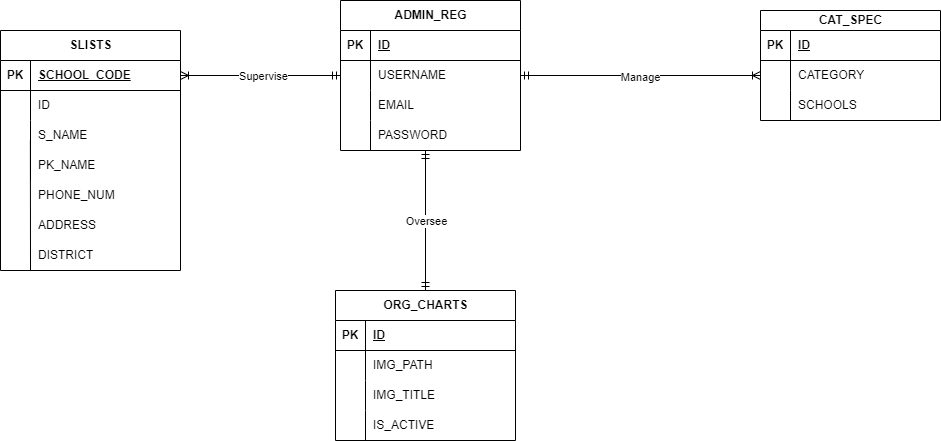

The diagram above was exported from draw.io. Its source (the exported page's mxGraphModel, read from the mxfile embedded in the PNG):
<mxGraphModel dx="1194" dy="570" grid="1" gridSize="10" guides="1" tooltips="1" connect="1" arrows="1" fold="1" page="1" pageScale="1" pageWidth="1169" pageHeight="827" math="0" shadow="0">
  <root>
    <mxCell id="0" />
    <mxCell id="1" parent="0" />
    <mxCell id="NqJ7cD1zVIcVH1wLKXHE-15" value="ADMIN_REG" style="shape=table;startSize=30;container=1;collapsible=1;childLayout=tableLayout;fixedRows=1;rowLines=0;fontStyle=1;align=center;resizeLast=1;html=1;" parent="1" vertex="1">
      <mxGeometry x="500" y="310" width="180" height="150" as="geometry" />
    </mxCell>
    <mxCell id="NqJ7cD1zVIcVH1wLKXHE-16" value="" style="shape=tableRow;horizontal=0;startSize=0;swimlaneHead=0;swimlaneBody=0;fillColor=none;collapsible=0;dropTarget=0;points=[[0,0.5],[1,0.5]];portConstraint=eastwest;top=0;left=0;right=0;bottom=1;" parent="NqJ7cD1zVIcVH1wLKXHE-15" vertex="1">
      <mxGeometry y="30" width="180" height="30" as="geometry" />
    </mxCell>
    <mxCell id="NqJ7cD1zVIcVH1wLKXHE-17" value="PK" style="shape=partialRectangle;connectable=0;fillColor=none;top=0;left=0;bottom=0;right=0;fontStyle=1;overflow=hidden;whiteSpace=wrap;html=1;" parent="NqJ7cD1zVIcVH1wLKXHE-16" vertex="1">
      <mxGeometry width="30" height="30" as="geometry">
        <mxRectangle width="30" height="30" as="alternateBounds" />
      </mxGeometry>
    </mxCell>
    <mxCell id="NqJ7cD1zVIcVH1wLKXHE-18" value="ID" style="shape=partialRectangle;connectable=0;fillColor=none;top=0;left=0;bottom=0;right=0;align=left;spacingLeft=6;fontStyle=5;overflow=hidden;whiteSpace=wrap;html=1;" parent="NqJ7cD1zVIcVH1wLKXHE-16" vertex="1">
      <mxGeometry x="30" width="150" height="30" as="geometry">
        <mxRectangle width="150" height="30" as="alternateBounds" />
      </mxGeometry>
    </mxCell>
    <mxCell id="NqJ7cD1zVIcVH1wLKXHE-19" value="" style="shape=tableRow;horizontal=0;startSize=0;swimlaneHead=0;swimlaneBody=0;fillColor=none;collapsible=0;dropTarget=0;points=[[0,0.5],[1,0.5]];portConstraint=eastwest;top=0;left=0;right=0;bottom=0;" parent="NqJ7cD1zVIcVH1wLKXHE-15" vertex="1">
      <mxGeometry y="60" width="180" height="30" as="geometry" />
    </mxCell>
    <mxCell id="NqJ7cD1zVIcVH1wLKXHE-20" value="" style="shape=partialRectangle;connectable=0;fillColor=none;top=0;left=0;bottom=0;right=0;editable=1;overflow=hidden;whiteSpace=wrap;html=1;" parent="NqJ7cD1zVIcVH1wLKXHE-19" vertex="1">
      <mxGeometry width="30" height="30" as="geometry">
        <mxRectangle width="30" height="30" as="alternateBounds" />
      </mxGeometry>
    </mxCell>
    <mxCell id="NqJ7cD1zVIcVH1wLKXHE-21" value="USERNAME" style="shape=partialRectangle;connectable=0;fillColor=none;top=0;left=0;bottom=0;right=0;align=left;spacingLeft=6;overflow=hidden;whiteSpace=wrap;html=1;" parent="NqJ7cD1zVIcVH1wLKXHE-19" vertex="1">
      <mxGeometry x="30" width="150" height="30" as="geometry">
        <mxRectangle width="150" height="30" as="alternateBounds" />
      </mxGeometry>
    </mxCell>
    <mxCell id="NqJ7cD1zVIcVH1wLKXHE-22" value="" style="shape=tableRow;horizontal=0;startSize=0;swimlaneHead=0;swimlaneBody=0;fillColor=none;collapsible=0;dropTarget=0;points=[[0,0.5],[1,0.5]];portConstraint=eastwest;top=0;left=0;right=0;bottom=0;" parent="NqJ7cD1zVIcVH1wLKXHE-15" vertex="1">
      <mxGeometry y="90" width="180" height="30" as="geometry" />
    </mxCell>
    <mxCell id="NqJ7cD1zVIcVH1wLKXHE-23" value="" style="shape=partialRectangle;connectable=0;fillColor=none;top=0;left=0;bottom=0;right=0;editable=1;overflow=hidden;whiteSpace=wrap;html=1;" parent="NqJ7cD1zVIcVH1wLKXHE-22" vertex="1">
      <mxGeometry width="30" height="30" as="geometry">
        <mxRectangle width="30" height="30" as="alternateBounds" />
      </mxGeometry>
    </mxCell>
    <mxCell id="NqJ7cD1zVIcVH1wLKXHE-24" value="EMAIL" style="shape=partialRectangle;connectable=0;fillColor=none;top=0;left=0;bottom=0;right=0;align=left;spacingLeft=6;overflow=hidden;whiteSpace=wrap;html=1;" parent="NqJ7cD1zVIcVH1wLKXHE-22" vertex="1">
      <mxGeometry x="30" width="150" height="30" as="geometry">
        <mxRectangle width="150" height="30" as="alternateBounds" />
      </mxGeometry>
    </mxCell>
    <mxCell id="NqJ7cD1zVIcVH1wLKXHE-25" value="" style="shape=tableRow;horizontal=0;startSize=0;swimlaneHead=0;swimlaneBody=0;fillColor=none;collapsible=0;dropTarget=0;points=[[0,0.5],[1,0.5]];portConstraint=eastwest;top=0;left=0;right=0;bottom=0;" parent="NqJ7cD1zVIcVH1wLKXHE-15" vertex="1">
      <mxGeometry y="120" width="180" height="30" as="geometry" />
    </mxCell>
    <mxCell id="NqJ7cD1zVIcVH1wLKXHE-26" value="" style="shape=partialRectangle;connectable=0;fillColor=none;top=0;left=0;bottom=0;right=0;editable=1;overflow=hidden;whiteSpace=wrap;html=1;" parent="NqJ7cD1zVIcVH1wLKXHE-25" vertex="1">
      <mxGeometry width="30" height="30" as="geometry">
        <mxRectangle width="30" height="30" as="alternateBounds" />
      </mxGeometry>
    </mxCell>
    <mxCell id="NqJ7cD1zVIcVH1wLKXHE-27" value="PASSWORD" style="shape=partialRectangle;connectable=0;fillColor=none;top=0;left=0;bottom=0;right=0;align=left;spacingLeft=6;overflow=hidden;whiteSpace=wrap;html=1;" parent="NqJ7cD1zVIcVH1wLKXHE-25" vertex="1">
      <mxGeometry x="30" width="150" height="30" as="geometry">
        <mxRectangle width="150" height="30" as="alternateBounds" />
      </mxGeometry>
    </mxCell>
    <mxCell id="NqJ7cD1zVIcVH1wLKXHE-58" value="CAT_SPEC" style="shape=table;startSize=20;container=1;collapsible=1;childLayout=tableLayout;fixedRows=1;rowLines=0;fontStyle=1;align=center;resizeLast=1;html=1;" parent="1" vertex="1">
      <mxGeometry x="920" y="320" width="180" height="110" as="geometry" />
    </mxCell>
    <mxCell id="NqJ7cD1zVIcVH1wLKXHE-59" value="" style="shape=tableRow;horizontal=0;startSize=0;swimlaneHead=0;swimlaneBody=0;fillColor=none;collapsible=0;dropTarget=0;points=[[0,0.5],[1,0.5]];portConstraint=eastwest;top=0;left=0;right=0;bottom=1;" parent="NqJ7cD1zVIcVH1wLKXHE-58" vertex="1">
      <mxGeometry y="20" width="180" height="30" as="geometry" />
    </mxCell>
    <mxCell id="NqJ7cD1zVIcVH1wLKXHE-60" value="PK" style="shape=partialRectangle;connectable=0;fillColor=none;top=0;left=0;bottom=0;right=0;fontStyle=1;overflow=hidden;whiteSpace=wrap;html=1;" parent="NqJ7cD1zVIcVH1wLKXHE-59" vertex="1">
      <mxGeometry width="30" height="30" as="geometry">
        <mxRectangle width="30" height="30" as="alternateBounds" />
      </mxGeometry>
    </mxCell>
    <mxCell id="NqJ7cD1zVIcVH1wLKXHE-61" value="ID" style="shape=partialRectangle;connectable=0;fillColor=none;top=0;left=0;bottom=0;right=0;align=left;spacingLeft=6;fontStyle=5;overflow=hidden;whiteSpace=wrap;html=1;" parent="NqJ7cD1zVIcVH1wLKXHE-59" vertex="1">
      <mxGeometry x="30" width="150" height="30" as="geometry">
        <mxRectangle width="150" height="30" as="alternateBounds" />
      </mxGeometry>
    </mxCell>
    <mxCell id="NqJ7cD1zVIcVH1wLKXHE-62" value="" style="shape=tableRow;horizontal=0;startSize=0;swimlaneHead=0;swimlaneBody=0;fillColor=none;collapsible=0;dropTarget=0;points=[[0,0.5],[1,0.5]];portConstraint=eastwest;top=0;left=0;right=0;bottom=0;" parent="NqJ7cD1zVIcVH1wLKXHE-58" vertex="1">
      <mxGeometry y="50" width="180" height="30" as="geometry" />
    </mxCell>
    <mxCell id="NqJ7cD1zVIcVH1wLKXHE-63" value="" style="shape=partialRectangle;connectable=0;fillColor=none;top=0;left=0;bottom=0;right=0;editable=1;overflow=hidden;whiteSpace=wrap;html=1;" parent="NqJ7cD1zVIcVH1wLKXHE-62" vertex="1">
      <mxGeometry width="30" height="30" as="geometry">
        <mxRectangle width="30" height="30" as="alternateBounds" />
      </mxGeometry>
    </mxCell>
    <mxCell id="NqJ7cD1zVIcVH1wLKXHE-64" value="CATEGORY" style="shape=partialRectangle;connectable=0;fillColor=none;top=0;left=0;bottom=0;right=0;align=left;spacingLeft=6;overflow=hidden;whiteSpace=wrap;html=1;" parent="NqJ7cD1zVIcVH1wLKXHE-62" vertex="1">
      <mxGeometry x="30" width="150" height="30" as="geometry">
        <mxRectangle width="150" height="30" as="alternateBounds" />
      </mxGeometry>
    </mxCell>
    <mxCell id="NqJ7cD1zVIcVH1wLKXHE-65" value="" style="shape=tableRow;horizontal=0;startSize=0;swimlaneHead=0;swimlaneBody=0;fillColor=none;collapsible=0;dropTarget=0;points=[[0,0.5],[1,0.5]];portConstraint=eastwest;top=0;left=0;right=0;bottom=0;" parent="NqJ7cD1zVIcVH1wLKXHE-58" vertex="1">
      <mxGeometry y="80" width="180" height="30" as="geometry" />
    </mxCell>
    <mxCell id="NqJ7cD1zVIcVH1wLKXHE-66" value="" style="shape=partialRectangle;connectable=0;fillColor=none;top=0;left=0;bottom=0;right=0;editable=1;overflow=hidden;whiteSpace=wrap;html=1;" parent="NqJ7cD1zVIcVH1wLKXHE-65" vertex="1">
      <mxGeometry width="30" height="30" as="geometry">
        <mxRectangle width="30" height="30" as="alternateBounds" />
      </mxGeometry>
    </mxCell>
    <mxCell id="NqJ7cD1zVIcVH1wLKXHE-67" value="SCHOOLS" style="shape=partialRectangle;connectable=0;fillColor=none;top=0;left=0;bottom=0;right=0;align=left;spacingLeft=6;overflow=hidden;whiteSpace=wrap;html=1;" parent="NqJ7cD1zVIcVH1wLKXHE-65" vertex="1">
      <mxGeometry x="30" width="150" height="30" as="geometry">
        <mxRectangle width="150" height="30" as="alternateBounds" />
      </mxGeometry>
    </mxCell>
    <mxCell id="NqJ7cD1zVIcVH1wLKXHE-71" value="ORG_CHARTS" style="shape=table;startSize=30;container=1;collapsible=1;childLayout=tableLayout;fixedRows=1;rowLines=0;fontStyle=1;align=center;resizeLast=1;html=1;" parent="1" vertex="1">
      <mxGeometry x="495" y="600" width="180" height="150" as="geometry" />
    </mxCell>
    <mxCell id="NqJ7cD1zVIcVH1wLKXHE-72" value="" style="shape=tableRow;horizontal=0;startSize=0;swimlaneHead=0;swimlaneBody=0;fillColor=none;collapsible=0;dropTarget=0;points=[[0,0.5],[1,0.5]];portConstraint=eastwest;top=0;left=0;right=0;bottom=1;" parent="NqJ7cD1zVIcVH1wLKXHE-71" vertex="1">
      <mxGeometry y="30" width="180" height="30" as="geometry" />
    </mxCell>
    <mxCell id="NqJ7cD1zVIcVH1wLKXHE-73" value="PK" style="shape=partialRectangle;connectable=0;fillColor=none;top=0;left=0;bottom=0;right=0;fontStyle=1;overflow=hidden;whiteSpace=wrap;html=1;" parent="NqJ7cD1zVIcVH1wLKXHE-72" vertex="1">
      <mxGeometry width="30" height="30" as="geometry">
        <mxRectangle width="30" height="30" as="alternateBounds" />
      </mxGeometry>
    </mxCell>
    <mxCell id="NqJ7cD1zVIcVH1wLKXHE-74" value="ID" style="shape=partialRectangle;connectable=0;fillColor=none;top=0;left=0;bottom=0;right=0;align=left;spacingLeft=6;fontStyle=5;overflow=hidden;whiteSpace=wrap;html=1;" parent="NqJ7cD1zVIcVH1wLKXHE-72" vertex="1">
      <mxGeometry x="30" width="150" height="30" as="geometry">
        <mxRectangle width="150" height="30" as="alternateBounds" />
      </mxGeometry>
    </mxCell>
    <mxCell id="NqJ7cD1zVIcVH1wLKXHE-75" value="" style="shape=tableRow;horizontal=0;startSize=0;swimlaneHead=0;swimlaneBody=0;fillColor=none;collapsible=0;dropTarget=0;points=[[0,0.5],[1,0.5]];portConstraint=eastwest;top=0;left=0;right=0;bottom=0;" parent="NqJ7cD1zVIcVH1wLKXHE-71" vertex="1">
      <mxGeometry y="60" width="180" height="30" as="geometry" />
    </mxCell>
    <mxCell id="NqJ7cD1zVIcVH1wLKXHE-76" value="" style="shape=partialRectangle;connectable=0;fillColor=none;top=0;left=0;bottom=0;right=0;editable=1;overflow=hidden;whiteSpace=wrap;html=1;" parent="NqJ7cD1zVIcVH1wLKXHE-75" vertex="1">
      <mxGeometry width="30" height="30" as="geometry">
        <mxRectangle width="30" height="30" as="alternateBounds" />
      </mxGeometry>
    </mxCell>
    <mxCell id="NqJ7cD1zVIcVH1wLKXHE-77" value="IMG_PATH" style="shape=partialRectangle;connectable=0;fillColor=none;top=0;left=0;bottom=0;right=0;align=left;spacingLeft=6;overflow=hidden;whiteSpace=wrap;html=1;" parent="NqJ7cD1zVIcVH1wLKXHE-75" vertex="1">
      <mxGeometry x="30" width="150" height="30" as="geometry">
        <mxRectangle width="150" height="30" as="alternateBounds" />
      </mxGeometry>
    </mxCell>
    <mxCell id="NqJ7cD1zVIcVH1wLKXHE-78" value="" style="shape=tableRow;horizontal=0;startSize=0;swimlaneHead=0;swimlaneBody=0;fillColor=none;collapsible=0;dropTarget=0;points=[[0,0.5],[1,0.5]];portConstraint=eastwest;top=0;left=0;right=0;bottom=0;" parent="NqJ7cD1zVIcVH1wLKXHE-71" vertex="1">
      <mxGeometry y="90" width="180" height="30" as="geometry" />
    </mxCell>
    <mxCell id="NqJ7cD1zVIcVH1wLKXHE-79" value="" style="shape=partialRectangle;connectable=0;fillColor=none;top=0;left=0;bottom=0;right=0;editable=1;overflow=hidden;whiteSpace=wrap;html=1;" parent="NqJ7cD1zVIcVH1wLKXHE-78" vertex="1">
      <mxGeometry width="30" height="30" as="geometry">
        <mxRectangle width="30" height="30" as="alternateBounds" />
      </mxGeometry>
    </mxCell>
    <mxCell id="NqJ7cD1zVIcVH1wLKXHE-80" value="IMG_TITLE" style="shape=partialRectangle;connectable=0;fillColor=none;top=0;left=0;bottom=0;right=0;align=left;spacingLeft=6;overflow=hidden;whiteSpace=wrap;html=1;" parent="NqJ7cD1zVIcVH1wLKXHE-78" vertex="1">
      <mxGeometry x="30" width="150" height="30" as="geometry">
        <mxRectangle width="150" height="30" as="alternateBounds" />
      </mxGeometry>
    </mxCell>
    <mxCell id="NqJ7cD1zVIcVH1wLKXHE-81" value="" style="shape=tableRow;horizontal=0;startSize=0;swimlaneHead=0;swimlaneBody=0;fillColor=none;collapsible=0;dropTarget=0;points=[[0,0.5],[1,0.5]];portConstraint=eastwest;top=0;left=0;right=0;bottom=0;" parent="NqJ7cD1zVIcVH1wLKXHE-71" vertex="1">
      <mxGeometry y="120" width="180" height="30" as="geometry" />
    </mxCell>
    <mxCell id="NqJ7cD1zVIcVH1wLKXHE-82" value="" style="shape=partialRectangle;connectable=0;fillColor=none;top=0;left=0;bottom=0;right=0;editable=1;overflow=hidden;whiteSpace=wrap;html=1;" parent="NqJ7cD1zVIcVH1wLKXHE-81" vertex="1">
      <mxGeometry width="30" height="30" as="geometry">
        <mxRectangle width="30" height="30" as="alternateBounds" />
      </mxGeometry>
    </mxCell>
    <mxCell id="NqJ7cD1zVIcVH1wLKXHE-83" value="IS_ACTIVE" style="shape=partialRectangle;connectable=0;fillColor=none;top=0;left=0;bottom=0;right=0;align=left;spacingLeft=6;overflow=hidden;whiteSpace=wrap;html=1;" parent="NqJ7cD1zVIcVH1wLKXHE-81" vertex="1">
      <mxGeometry x="30" width="150" height="30" as="geometry">
        <mxRectangle width="150" height="30" as="alternateBounds" />
      </mxGeometry>
    </mxCell>
    <mxCell id="NqJ7cD1zVIcVH1wLKXHE-84" value="" style="edgeStyle=orthogonalEdgeStyle;fontSize=12;html=1;endArrow=ERoneToMany;startArrow=ERmandOne;rounded=0;exitX=0;exitY=0.5;exitDx=0;exitDy=0;entryX=1;entryY=0.5;entryDx=0;entryDy=0;" parent="1" source="NqJ7cD1zVIcVH1wLKXHE-19" target="NqJ7cD1zVIcVH1wLKXHE-42" edge="1">
      <mxGeometry width="100" height="100" relative="1" as="geometry">
        <mxPoint x="320" y="470" as="sourcePoint" />
        <mxPoint x="420" y="370" as="targetPoint" />
      </mxGeometry>
    </mxCell>
    <mxCell id="NqJ7cD1zVIcVH1wLKXHE-85" value="Supervise" style="edgeLabel;html=1;align=center;verticalAlign=middle;resizable=0;points=[];" parent="NqJ7cD1zVIcVH1wLKXHE-84" vertex="1" connectable="0">
      <mxGeometry x="-0.5022" y="-1" relative="1" as="geometry">
        <mxPoint x="-38" y="1" as="offset" />
      </mxGeometry>
    </mxCell>
    <mxCell id="NqJ7cD1zVIcVH1wLKXHE-88" value="" style="edgeStyle=orthogonalEdgeStyle;fontSize=12;html=1;endArrow=ERoneToMany;startArrow=ERmandOne;rounded=0;exitX=1;exitY=0.5;exitDx=0;exitDy=0;entryX=0;entryY=0.5;entryDx=0;entryDy=0;" parent="1" source="NqJ7cD1zVIcVH1wLKXHE-19" target="NqJ7cD1zVIcVH1wLKXHE-62" edge="1">
      <mxGeometry width="100" height="100" relative="1" as="geometry">
        <mxPoint x="550" y="540" as="sourcePoint" />
        <mxPoint x="650" y="440" as="targetPoint" />
      </mxGeometry>
    </mxCell>
    <mxCell id="NqJ7cD1zVIcVH1wLKXHE-89" value="Manage" style="edgeLabel;html=1;align=center;verticalAlign=middle;resizable=0;points=[];" parent="NqJ7cD1zVIcVH1wLKXHE-88" vertex="1" connectable="0">
      <mxGeometry x="-0.0073" y="-2" relative="1" as="geometry">
        <mxPoint y="-1" as="offset" />
      </mxGeometry>
    </mxCell>
    <mxCell id="NqJ7cD1zVIcVH1wLKXHE-90" value="" style="fontSize=12;html=1;endArrow=ERmandOne;startArrow=ERmandOne;rounded=0;entryX=0.5;entryY=0;entryDx=0;entryDy=0;" parent="1" target="NqJ7cD1zVIcVH1wLKXHE-71" edge="1">
      <mxGeometry width="100" height="100" relative="1" as="geometry">
        <mxPoint x="585" y="460" as="sourcePoint" />
        <mxPoint x="455" y="690" as="targetPoint" />
      </mxGeometry>
    </mxCell>
    <mxCell id="ZgcLFvew02auL1FmliOQ-1" value="Oversee" style="edgeLabel;html=1;align=center;verticalAlign=middle;resizable=0;points=[];" vertex="1" connectable="0" parent="NqJ7cD1zVIcVH1wLKXHE-90">
      <mxGeometry x="0.0898" y="-1" relative="1" as="geometry">
        <mxPoint x="1" y="-6" as="offset" />
      </mxGeometry>
    </mxCell>
    <mxCell id="ZgcLFvew02auL1FmliOQ-4" value="" style="group" vertex="1" connectable="0" parent="1">
      <mxGeometry x="160" y="340" width="180" height="240.12" as="geometry" />
    </mxCell>
    <mxCell id="NqJ7cD1zVIcVH1wLKXHE-41" value="SLISTS" style="shape=table;startSize=30;container=1;collapsible=1;childLayout=tableLayout;fixedRows=1;rowLines=0;fontStyle=1;align=center;resizeLast=1;html=1;" parent="ZgcLFvew02auL1FmliOQ-4" vertex="1">
      <mxGeometry width="180" height="240" as="geometry" />
    </mxCell>
    <mxCell id="NqJ7cD1zVIcVH1wLKXHE-42" value="" style="shape=tableRow;horizontal=0;startSize=0;swimlaneHead=0;swimlaneBody=0;fillColor=none;collapsible=0;dropTarget=0;points=[[0,0.5],[1,0.5]];portConstraint=eastwest;top=0;left=0;right=0;bottom=1;" parent="NqJ7cD1zVIcVH1wLKXHE-41" vertex="1">
      <mxGeometry y="30" width="180" height="30" as="geometry" />
    </mxCell>
    <mxCell id="NqJ7cD1zVIcVH1wLKXHE-43" value="PK" style="shape=partialRectangle;connectable=0;fillColor=none;top=0;left=0;bottom=0;right=0;fontStyle=1;overflow=hidden;whiteSpace=wrap;html=1;" parent="NqJ7cD1zVIcVH1wLKXHE-42" vertex="1">
      <mxGeometry width="30" height="30" as="geometry">
        <mxRectangle width="30" height="30" as="alternateBounds" />
      </mxGeometry>
    </mxCell>
    <mxCell id="NqJ7cD1zVIcVH1wLKXHE-44" value="SCHOOL_CODE" style="shape=partialRectangle;connectable=0;fillColor=none;top=0;left=0;bottom=0;right=0;align=left;spacingLeft=6;fontStyle=5;overflow=hidden;whiteSpace=wrap;html=1;" parent="NqJ7cD1zVIcVH1wLKXHE-42" vertex="1">
      <mxGeometry x="30" width="150" height="30" as="geometry">
        <mxRectangle width="150" height="30" as="alternateBounds" />
      </mxGeometry>
    </mxCell>
    <mxCell id="NqJ7cD1zVIcVH1wLKXHE-45" value="" style="shape=tableRow;horizontal=0;startSize=0;swimlaneHead=0;swimlaneBody=0;fillColor=none;collapsible=0;dropTarget=0;points=[[0,0.5],[1,0.5]];portConstraint=eastwest;top=0;left=0;right=0;bottom=0;" parent="NqJ7cD1zVIcVH1wLKXHE-41" vertex="1">
      <mxGeometry y="60" width="180" height="30" as="geometry" />
    </mxCell>
    <mxCell id="NqJ7cD1zVIcVH1wLKXHE-46" value="" style="shape=partialRectangle;connectable=0;fillColor=none;top=0;left=0;bottom=0;right=0;editable=1;overflow=hidden;whiteSpace=wrap;html=1;" parent="NqJ7cD1zVIcVH1wLKXHE-45" vertex="1">
      <mxGeometry width="30" height="30" as="geometry">
        <mxRectangle width="30" height="30" as="alternateBounds" />
      </mxGeometry>
    </mxCell>
    <mxCell id="NqJ7cD1zVIcVH1wLKXHE-47" value="ID" style="shape=partialRectangle;connectable=0;fillColor=none;top=0;left=0;bottom=0;right=0;align=left;spacingLeft=6;overflow=hidden;whiteSpace=wrap;html=1;" parent="NqJ7cD1zVIcVH1wLKXHE-45" vertex="1">
      <mxGeometry x="30" width="150" height="30" as="geometry">
        <mxRectangle width="150" height="30" as="alternateBounds" />
      </mxGeometry>
    </mxCell>
    <mxCell id="NqJ7cD1zVIcVH1wLKXHE-48" value="" style="shape=tableRow;horizontal=0;startSize=0;swimlaneHead=0;swimlaneBody=0;fillColor=none;collapsible=0;dropTarget=0;points=[[0,0.5],[1,0.5]];portConstraint=eastwest;top=0;left=0;right=0;bottom=0;" parent="NqJ7cD1zVIcVH1wLKXHE-41" vertex="1">
      <mxGeometry y="90" width="180" height="30" as="geometry" />
    </mxCell>
    <mxCell id="NqJ7cD1zVIcVH1wLKXHE-49" value="" style="shape=partialRectangle;connectable=0;fillColor=none;top=0;left=0;bottom=0;right=0;editable=1;overflow=hidden;whiteSpace=wrap;html=1;" parent="NqJ7cD1zVIcVH1wLKXHE-48" vertex="1">
      <mxGeometry width="30" height="30" as="geometry">
        <mxRectangle width="30" height="30" as="alternateBounds" />
      </mxGeometry>
    </mxCell>
    <mxCell id="NqJ7cD1zVIcVH1wLKXHE-50" value="S_NAME" style="shape=partialRectangle;connectable=0;fillColor=none;top=0;left=0;bottom=0;right=0;align=left;spacingLeft=6;overflow=hidden;whiteSpace=wrap;html=1;" parent="NqJ7cD1zVIcVH1wLKXHE-48" vertex="1">
      <mxGeometry x="30" width="150" height="30" as="geometry">
        <mxRectangle width="150" height="30" as="alternateBounds" />
      </mxGeometry>
    </mxCell>
    <mxCell id="NqJ7cD1zVIcVH1wLKXHE-51" value="" style="shape=tableRow;horizontal=0;startSize=0;swimlaneHead=0;swimlaneBody=0;fillColor=none;collapsible=0;dropTarget=0;points=[[0,0.5],[1,0.5]];portConstraint=eastwest;top=0;left=0;right=0;bottom=0;" parent="NqJ7cD1zVIcVH1wLKXHE-41" vertex="1">
      <mxGeometry y="120" width="180" height="30" as="geometry" />
    </mxCell>
    <mxCell id="NqJ7cD1zVIcVH1wLKXHE-52" value="" style="shape=partialRectangle;connectable=0;fillColor=none;top=0;left=0;bottom=0;right=0;editable=1;overflow=hidden;whiteSpace=wrap;html=1;" parent="NqJ7cD1zVIcVH1wLKXHE-51" vertex="1">
      <mxGeometry width="30" height="30" as="geometry">
        <mxRectangle width="30" height="30" as="alternateBounds" />
      </mxGeometry>
    </mxCell>
    <mxCell id="NqJ7cD1zVIcVH1wLKXHE-53" value="PK_NAME" style="shape=partialRectangle;connectable=0;fillColor=none;top=0;left=0;bottom=0;right=0;align=left;spacingLeft=6;overflow=hidden;whiteSpace=wrap;html=1;" parent="NqJ7cD1zVIcVH1wLKXHE-51" vertex="1">
      <mxGeometry x="30" width="150" height="30" as="geometry">
        <mxRectangle width="150" height="30" as="alternateBounds" />
      </mxGeometry>
    </mxCell>
    <mxCell id="NqJ7cD1zVIcVH1wLKXHE-54" value="" style="endArrow=none;html=1;rounded=0;exitX=0.166;exitY=0.996;exitDx=0;exitDy=0;exitPerimeter=0;" parent="ZgcLFvew02auL1FmliOQ-4" edge="1">
      <mxGeometry width="50" height="50" relative="1" as="geometry">
        <mxPoint x="29.879999999999995" y="110.00000000000006" as="sourcePoint" />
        <mxPoint x="30" y="240.12" as="targetPoint" />
      </mxGeometry>
    </mxCell>
    <mxCell id="NqJ7cD1zVIcVH1wLKXHE-55" value="PHONE_NUM" style="shape=partialRectangle;connectable=0;fillColor=none;top=0;left=0;bottom=0;right=0;align=left;spacingLeft=6;overflow=hidden;whiteSpace=wrap;html=1;" parent="ZgcLFvew02auL1FmliOQ-4" vertex="1">
      <mxGeometry x="30" y="150" width="150" height="30" as="geometry">
        <mxRectangle width="150" height="30" as="alternateBounds" />
      </mxGeometry>
    </mxCell>
    <mxCell id="NqJ7cD1zVIcVH1wLKXHE-56" value="ADDRESS" style="shape=partialRectangle;connectable=0;fillColor=none;top=0;left=0;bottom=0;right=0;align=left;spacingLeft=6;overflow=hidden;whiteSpace=wrap;html=1;" parent="ZgcLFvew02auL1FmliOQ-4" vertex="1">
      <mxGeometry x="30" y="180" width="150" height="30" as="geometry">
        <mxRectangle width="150" height="30" as="alternateBounds" />
      </mxGeometry>
    </mxCell>
    <mxCell id="NqJ7cD1zVIcVH1wLKXHE-57" value="DISTRICT" style="shape=partialRectangle;connectable=0;fillColor=none;top=0;left=0;bottom=0;right=0;align=left;spacingLeft=6;overflow=hidden;whiteSpace=wrap;html=1;" parent="ZgcLFvew02auL1FmliOQ-4" vertex="1">
      <mxGeometry x="30" y="210" width="150" height="30" as="geometry">
        <mxRectangle width="150" height="30" as="alternateBounds" />
      </mxGeometry>
    </mxCell>
  </root>
</mxGraphModel>